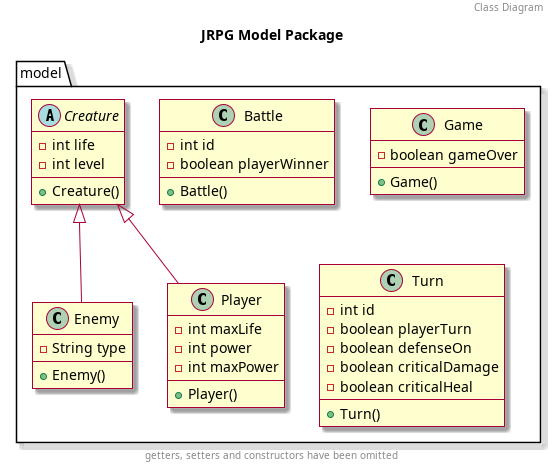

The diagram above was rendered by PlantUML. Its source (embedded in the PNG):
@startuml
skin rose
title JRPG Model Package
header Class Diagram
footer getters, setters and constructors have been omitted

package "model" 
{
    class Battle {
        - int id
        - boolean playerWinner

        + Battle()
    }

    abstract class Creature {
        - int life
        - int level

        + Creature()
    }

    class Enemy {
        - String type

        + Enemy()
    }

    class Game {
        - boolean gameOver

        + Game()
    }

    class Player {
        - int maxLife
        - int power
        - int maxPower

        + Player()
    }

    class Turn {
        - int id
        - boolean playerTurn
        - boolean defenseOn
        - boolean criticalDamage
        - boolean criticalHeal

        + Turn()
    }

    Creature <|-- Enemy
    Creature <|-- Player
}

@enduml